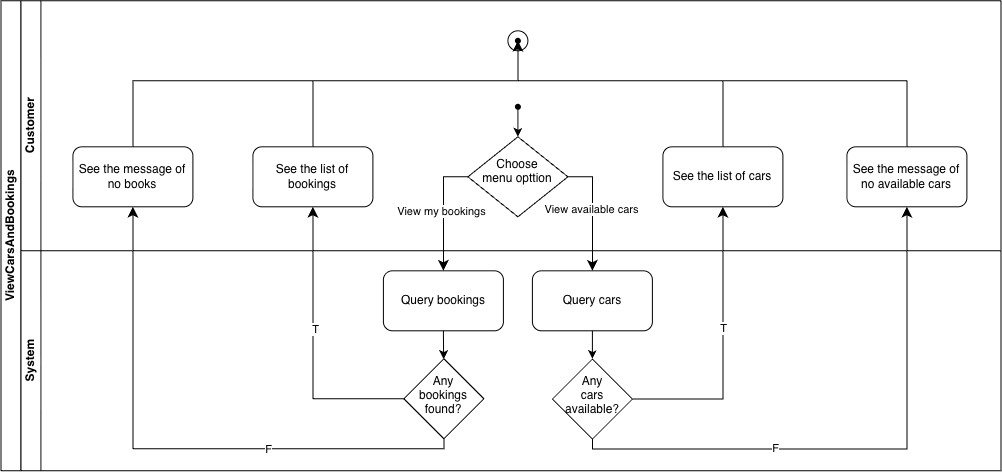

The diagram above was exported from draw.io. Its source (the exported page's mxGraphModel, read from the mxfile embedded in the PNG):
<mxGraphModel dx="1437" dy="941" grid="1" gridSize="10" guides="1" tooltips="1" connect="1" arrows="1" fold="1" page="1" pageScale="1" pageWidth="827" pageHeight="1169" math="0" shadow="0">
  <root>
    <mxCell id="0" />
    <mxCell id="1" parent="0" />
    <mxCell id="1-Lh9B4pyhQdKUPcyFRx-1" parent="1" style="swimlane;html=1;childLayout=stackLayout;resizeParent=1;resizeParentMax=0;horizontal=0;startSize=20;horizontalStack=0;" value="ViewCarsAndBookings" vertex="1">
      <mxGeometry height="470" width="1000" x="620" y="600" as="geometry" />
    </mxCell>
    <mxCell id="1-Lh9B4pyhQdKUPcyFRx-2" parent="1-Lh9B4pyhQdKUPcyFRx-1" style="swimlane;html=1;startSize=20;horizontal=0;" value="Customer" vertex="1">
      <mxGeometry height="250" width="980" x="20" as="geometry" />
    </mxCell>
    <mxCell id="1-Lh9B4pyhQdKUPcyFRx-3" edge="1" parent="1-Lh9B4pyhQdKUPcyFRx-2" source="1-Lh9B4pyhQdKUPcyFRx-4" style="edgeStyle=orthogonalEdgeStyle;rounded=0;orthogonalLoop=1;jettySize=auto;html=1;entryX=0.5;entryY=0;entryDx=0;entryDy=0;" target="1-Lh9B4pyhQdKUPcyFRx-35" value="">
      <mxGeometry relative="1" as="geometry">
        <mxPoint x="440" y="216" as="sourcePoint" />
        <mxPoint x="484" y="216" as="targetPoint" />
      </mxGeometry>
    </mxCell>
    <mxCell id="1-Lh9B4pyhQdKUPcyFRx-4" parent="1-Lh9B4pyhQdKUPcyFRx-2" style="shape=waypoint;sketch=0;fillStyle=solid;size=6;pointerEvents=1;points=[];fillColor=none;resizable=0;rotatable=0;perimeter=centerPerimeter;snapToPoint=1;" value="" vertex="1">
      <mxGeometry height="20" width="20" x="487" y="96" as="geometry" />
    </mxCell>
    <mxCell id="1-Lh9B4pyhQdKUPcyFRx-35" parent="1-Lh9B4pyhQdKUPcyFRx-2" style="rhombus;whiteSpace=wrap;html=1;shapeInside=1;" value="Choose menu opttion" vertex="1">
      <mxGeometry height="80" width="100" x="447" y="136" as="geometry" />
    </mxCell>
    <mxCell id="1-Lh9B4pyhQdKUPcyFRx-49" parent="1-Lh9B4pyhQdKUPcyFRx-2" style="rounded=1;whiteSpace=wrap;html=1;" value="See the list of cars" vertex="1">
      <mxGeometry height="60" width="120" x="642" y="146" as="geometry" />
    </mxCell>
    <mxCell id="1-Lh9B4pyhQdKUPcyFRx-52" parent="1-Lh9B4pyhQdKUPcyFRx-2" style="rounded=1;whiteSpace=wrap;html=1;" value="See the list of bookings" vertex="1">
      <mxGeometry height="60" width="120" x="232" y="146" as="geometry" />
    </mxCell>
    <mxCell id="1-Lh9B4pyhQdKUPcyFRx-54" parent="1-Lh9B4pyhQdKUPcyFRx-2" style="rounded=1;whiteSpace=wrap;html=1;" value="See the message of no books" vertex="1">
      <mxGeometry height="60" width="120" x="52" y="146" as="geometry" />
    </mxCell>
    <mxCell id="1-Lh9B4pyhQdKUPcyFRx-55" parent="1-Lh9B4pyhQdKUPcyFRx-2" style="rounded=1;whiteSpace=wrap;html=1;" value="See the message of no available cars" vertex="1">
      <mxGeometry height="60" width="120" x="826" y="146" as="geometry" />
    </mxCell>
    <mxCell id="1-Lh9B4pyhQdKUPcyFRx-20" parent="1-Lh9B4pyhQdKUPcyFRx-2" style="ellipse;whiteSpace=wrap;html=1;shapeInside=1;aspect=fixed;" value="" vertex="1">
      <mxGeometry height="20" width="20" x="487" y="30" as="geometry" />
    </mxCell>
    <mxCell id="1-Lh9B4pyhQdKUPcyFRx-21" parent="1-Lh9B4pyhQdKUPcyFRx-2" style="shape=waypoint;sketch=0;fillStyle=solid;size=6;pointerEvents=1;points=[];fillColor=none;resizable=0;rotatable=0;perimeter=centerPerimeter;snapToPoint=1;" value="" vertex="1">
      <mxGeometry height="20" width="20" x="487" y="30" as="geometry" />
    </mxCell>
    <mxCell id="1-Lh9B4pyhQdKUPcyFRx-61" edge="1" parent="1-Lh9B4pyhQdKUPcyFRx-2" source="1-Lh9B4pyhQdKUPcyFRx-52" style="edgeStyle=elbowEdgeStyle;elbow=vertical;endArrow=classic;html=1;curved=0;rounded=0;endSize=8;startSize=8;exitX=0.5;exitY=0;exitDx=0;exitDy=0;" target="1-Lh9B4pyhQdKUPcyFRx-21" value="">
      <mxGeometry height="50" relative="1" width="50" as="geometry">
        <Array as="points">
          <mxPoint x="392" y="80" />
        </Array>
        <mxPoint x="332" y="110" as="sourcePoint" />
        <mxPoint x="382" y="60" as="targetPoint" />
      </mxGeometry>
    </mxCell>
    <mxCell id="1-Lh9B4pyhQdKUPcyFRx-62" edge="1" parent="1-Lh9B4pyhQdKUPcyFRx-2" source="1-Lh9B4pyhQdKUPcyFRx-54" style="edgeStyle=elbowEdgeStyle;elbow=vertical;endArrow=classic;html=1;curved=0;rounded=0;endSize=8;startSize=8;exitX=0.5;exitY=0;exitDx=0;exitDy=0;" target="1-Lh9B4pyhQdKUPcyFRx-21" value="">
      <mxGeometry height="50" relative="1" width="50" as="geometry">
        <Array as="points">
          <mxPoint x="302" y="80" />
        </Array>
        <mxPoint x="192" y="110" as="sourcePoint" />
        <mxPoint x="242" y="60" as="targetPoint" />
      </mxGeometry>
    </mxCell>
    <mxCell id="1-Lh9B4pyhQdKUPcyFRx-63" edge="1" parent="1-Lh9B4pyhQdKUPcyFRx-2" source="1-Lh9B4pyhQdKUPcyFRx-49" style="edgeStyle=elbowEdgeStyle;elbow=vertical;endArrow=classic;html=1;curved=0;rounded=0;endSize=8;startSize=8;exitX=0.5;exitY=0;exitDx=0;exitDy=0;" target="1-Lh9B4pyhQdKUPcyFRx-21" value="">
      <mxGeometry height="50" relative="1" width="50" as="geometry">
        <Array as="points">
          <mxPoint x="592" y="80" />
        </Array>
        <mxPoint x="642" y="110" as="sourcePoint" />
        <mxPoint x="692" y="60" as="targetPoint" />
      </mxGeometry>
    </mxCell>
    <mxCell id="1-Lh9B4pyhQdKUPcyFRx-64" edge="1" parent="1-Lh9B4pyhQdKUPcyFRx-2" source="1-Lh9B4pyhQdKUPcyFRx-55" style="edgeStyle=elbowEdgeStyle;elbow=vertical;endArrow=classic;html=1;curved=0;rounded=0;endSize=8;startSize=8;exitX=0.5;exitY=0;exitDx=0;exitDy=0;" target="1-Lh9B4pyhQdKUPcyFRx-21" value="">
      <mxGeometry height="50" relative="1" width="50" as="geometry">
        <Array as="points">
          <mxPoint x="692" y="80" />
        </Array>
        <mxPoint x="782" y="110" as="sourcePoint" />
        <mxPoint x="832" y="60" as="targetPoint" />
      </mxGeometry>
    </mxCell>
    <mxCell id="1-Lh9B4pyhQdKUPcyFRx-11" parent="1-Lh9B4pyhQdKUPcyFRx-1" style="swimlane;html=1;startSize=20;horizontal=0;" value="System" vertex="1">
      <mxGeometry height="220" width="980" x="20" y="250" as="geometry" />
    </mxCell>
    <mxCell id="1-Lh9B4pyhQdKUPcyFRx-39" parent="1-Lh9B4pyhQdKUPcyFRx-11" style="rounded=1;whiteSpace=wrap;html=1;" value="Query bookings" vertex="1">
      <mxGeometry height="60" width="120" x="362.5" y="20" as="geometry" />
    </mxCell>
    <mxCell id="1-Lh9B4pyhQdKUPcyFRx-40" parent="1-Lh9B4pyhQdKUPcyFRx-11" style="rounded=1;whiteSpace=wrap;html=1;" value="Query cars" vertex="1">
      <mxGeometry height="60" width="120" x="511.5" y="20" as="geometry" />
    </mxCell>
    <mxCell id="1-Lh9B4pyhQdKUPcyFRx-45" parent="1-Lh9B4pyhQdKUPcyFRx-11" style="rhombus;whiteSpace=wrap;html=1;shapeInside=1;" value="Any bookings found?" vertex="1">
      <mxGeometry height="80" width="80" x="383" y="108" as="geometry" />
    </mxCell>
    <mxCell id="1-Lh9B4pyhQdKUPcyFRx-46" parent="1-Lh9B4pyhQdKUPcyFRx-11" style="rhombus;whiteSpace=wrap;html=1;shapeInside=1;" value="Any cars available?" vertex="1">
      <mxGeometry height="80" width="80" x="531.5" y="108.26" as="geometry" />
    </mxCell>
    <mxCell id="1-Lh9B4pyhQdKUPcyFRx-47" edge="1" parent="1-Lh9B4pyhQdKUPcyFRx-11" source="1-Lh9B4pyhQdKUPcyFRx-39" style="endArrow=classic;html=1;rounded=0;exitX=0.5;exitY=1;exitDx=0;exitDy=0;" target="1-Lh9B4pyhQdKUPcyFRx-45" value="">
      <mxGeometry height="50" relative="1" width="50" as="geometry">
        <mxPoint x="122" y="170" as="sourcePoint" />
        <mxPoint x="172" y="120" as="targetPoint" />
      </mxGeometry>
    </mxCell>
    <mxCell id="1-Lh9B4pyhQdKUPcyFRx-48" edge="1" parent="1-Lh9B4pyhQdKUPcyFRx-11" source="1-Lh9B4pyhQdKUPcyFRx-40" style="endArrow=classic;html=1;rounded=0;exitX=0.5;exitY=1;exitDx=0;exitDy=0;entryX=0.5;entryY=0;entryDx=0;entryDy=0;" target="1-Lh9B4pyhQdKUPcyFRx-46" value="">
      <mxGeometry height="50" relative="1" width="50" as="geometry">
        <mxPoint x="92" y="180" as="sourcePoint" />
        <mxPoint x="142" y="130" as="targetPoint" />
      </mxGeometry>
    </mxCell>
    <mxCell id="1-Lh9B4pyhQdKUPcyFRx-42" edge="1" parent="1-Lh9B4pyhQdKUPcyFRx-1" source="1-Lh9B4pyhQdKUPcyFRx-35" style="edgeStyle=orthogonalEdgeStyle;elbow=horizontal;endArrow=classic;html=1;rounded=0;endSize=8;startSize=8;exitX=0;exitY=0.5;exitDx=0;exitDy=0;entryX=0.5;entryY=0;entryDx=0;entryDy=0;libavoidRouting=1;" target="1-Lh9B4pyhQdKUPcyFRx-39" value="">
      <mxGeometry height="50" relative="1" width="50" as="geometry">
        <mxPoint x="292" y="190" as="sourcePoint" />
        <mxPoint x="342" y="140" as="targetPoint" />
      </mxGeometry>
    </mxCell>
    <mxCell id="1-Lh9B4pyhQdKUPcyFRx-43" connectable="0" parent="1-Lh9B4pyhQdKUPcyFRx-42" style="edgeLabel;html=1;align=center;verticalAlign=middle;resizable=0;points=[];" value="View my bookings" vertex="1">
      <mxGeometry relative="1" x="-0.0301" y="-3" as="geometry">
        <mxPoint y="1" as="offset" />
      </mxGeometry>
    </mxCell>
    <mxCell id="1-Lh9B4pyhQdKUPcyFRx-41" edge="1" parent="1-Lh9B4pyhQdKUPcyFRx-1" source="1-Lh9B4pyhQdKUPcyFRx-35" style="edgeStyle=orthogonalEdgeStyle;elbow=horizontal;endArrow=classic;html=1;rounded=0;endSize=8;startSize=8;exitX=1;exitY=0.5;exitDx=0;exitDy=0;entryX=0.5;entryY=0;entryDx=0;entryDy=0;libavoidRouting=1;" target="1-Lh9B4pyhQdKUPcyFRx-40" value="">
      <mxGeometry height="50" relative="1" width="50" as="geometry">
        <mxPoint x="702" y="130" as="sourcePoint" />
        <mxPoint x="752" y="80" as="targetPoint" />
      </mxGeometry>
    </mxCell>
    <mxCell id="1-Lh9B4pyhQdKUPcyFRx-44" connectable="0" parent="1-Lh9B4pyhQdKUPcyFRx-41" style="edgeLabel;html=1;align=center;verticalAlign=middle;resizable=0;points=[];" value="View available cars" vertex="1">
      <mxGeometry relative="1" x="-0.03" y="-2" as="geometry">
        <mxPoint y="-1" as="offset" />
      </mxGeometry>
    </mxCell>
    <mxCell id="1-Lh9B4pyhQdKUPcyFRx-50" edge="1" parent="1-Lh9B4pyhQdKUPcyFRx-1" source="1-Lh9B4pyhQdKUPcyFRx-46" style="edgeStyle=orthogonalEdgeStyle;elbow=horizontal;endArrow=classic;html=1;rounded=0;endSize=8;startSize=8;exitX=1;exitY=0.5;exitDx=0;exitDy=0;entryX=0.5;entryY=1;entryDx=0;entryDy=0;libavoidRouting=1;" target="1-Lh9B4pyhQdKUPcyFRx-49" value="">
      <mxGeometry height="50" relative="1" width="50" as="geometry">
        <mxPoint x="792" y="320" as="sourcePoint" />
        <mxPoint x="842" y="270" as="targetPoint" />
      </mxGeometry>
    </mxCell>
    <mxCell id="1-Lh9B4pyhQdKUPcyFRx-51" connectable="0" parent="1-Lh9B4pyhQdKUPcyFRx-50" style="edgeLabel;html=1;align=center;verticalAlign=middle;resizable=0;points=[];" value="T" vertex="1">
      <mxGeometry relative="1" x="0.1464" as="geometry">
        <mxPoint as="offset" />
      </mxGeometry>
    </mxCell>
    <mxCell id="1-Lh9B4pyhQdKUPcyFRx-53" edge="1" parent="1-Lh9B4pyhQdKUPcyFRx-1" source="1-Lh9B4pyhQdKUPcyFRx-45" style="edgeStyle=orthogonalEdgeStyle;elbow=vertical;endArrow=classic;html=1;rounded=0;endSize=8;startSize=8;exitX=0;exitY=0.5;exitDx=0;exitDy=0;entryX=0.5;entryY=1;entryDx=0;entryDy=0;libavoidRouting=1;" target="1-Lh9B4pyhQdKUPcyFRx-52" value="">
      <mxGeometry height="50" relative="1" width="50" as="geometry">
        <mxPoint x="282" y="300" as="sourcePoint" />
        <mxPoint x="332" y="250" as="targetPoint" />
      </mxGeometry>
    </mxCell>
    <mxCell id="1-Lh9B4pyhQdKUPcyFRx-57" connectable="0" parent="1-Lh9B4pyhQdKUPcyFRx-53" style="edgeLabel;html=1;align=center;verticalAlign=middle;resizable=0;points=[];" value="T" vertex="1">
      <mxGeometry relative="1" x="0.1365" y="-2" as="geometry">
        <mxPoint as="offset" />
      </mxGeometry>
    </mxCell>
    <mxCell id="1-Lh9B4pyhQdKUPcyFRx-58" edge="1" parent="1-Lh9B4pyhQdKUPcyFRx-1" source="1-Lh9B4pyhQdKUPcyFRx-45" style="edgeStyle=orthogonalEdgeStyle;elbow=horizontal;endArrow=classic;html=1;rounded=0;endSize=8;startSize=8;exitX=0.5;exitY=1;exitDx=0;exitDy=0;entryX=0.5;entryY=1;entryDx=0;entryDy=0;libavoidRouting=1;" target="1-Lh9B4pyhQdKUPcyFRx-54" value="">
      <mxGeometry height="50" relative="1" width="50" as="geometry">
        <mxPoint x="132" y="280" as="sourcePoint" />
        <mxPoint x="182" y="230" as="targetPoint" />
      </mxGeometry>
    </mxCell>
    <mxCell id="1-Lh9B4pyhQdKUPcyFRx-59" connectable="0" parent="1-Lh9B4pyhQdKUPcyFRx-58" style="edgeLabel;html=1;align=center;verticalAlign=middle;resizable=0;points=[];" value="F" vertex="1">
      <mxGeometry relative="1" x="-0.3359" as="geometry">
        <mxPoint x="1" as="offset" />
      </mxGeometry>
    </mxCell>
    <mxCell id="1-Lh9B4pyhQdKUPcyFRx-60" edge="1" parent="1-Lh9B4pyhQdKUPcyFRx-1" source="1-Lh9B4pyhQdKUPcyFRx-46" style="edgeStyle=orthogonalEdgeStyle;elbow=vertical;endArrow=classic;html=1;rounded=0;endSize=8;startSize=8;exitX=0.5;exitY=1;exitDx=0;exitDy=0;entryX=0.5;entryY=1;entryDx=0;entryDy=0;libavoidRouting=1;" target="1-Lh9B4pyhQdKUPcyFRx-55" value="">
      <mxGeometry height="50" relative="1" width="50" as="geometry">
        <mxPoint x="862" y="350" as="sourcePoint" />
        <mxPoint x="912" y="300" as="targetPoint" />
      </mxGeometry>
    </mxCell>
    <mxCell id="1-Lh9B4pyhQdKUPcyFRx-65" connectable="0" parent="1-Lh9B4pyhQdKUPcyFRx-60" style="edgeLabel;html=1;align=center;verticalAlign=middle;resizable=0;points=[];" value="F" vertex="1">
      <mxGeometry relative="1" x="-0.3223" y="1" as="geometry">
        <mxPoint x="1" as="offset" />
      </mxGeometry>
    </mxCell>
  </root>
</mxGraphModel>